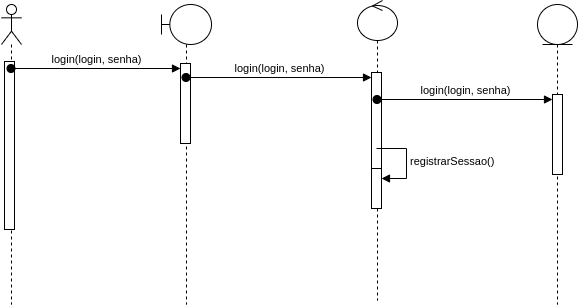

The diagram above was exported from draw.io. Its source (the exported page's mxGraphModel, read from the mxfile embedded in the PNG):
<mxGraphModel dx="1834" dy="1154" grid="0" gridSize="10" guides="1" tooltips="1" connect="1" arrows="1" fold="1" page="0" pageScale="1" pageWidth="850" pageHeight="1100" background="none" math="0" shadow="0">
  <root>
    <mxCell id="0" />
    <mxCell id="1" parent="0" />
    <mxCell id="2" value="" style="shape=umlLifeline;perimeter=lifelinePerimeter;whiteSpace=wrap;html=1;container=1;dropTarget=0;collapsible=0;recursiveResize=0;outlineConnect=0;portConstraint=eastwest;newEdgeStyle={&quot;curved&quot;:0,&quot;rounded&quot;:0};participant=umlActor;" vertex="1" parent="1">
      <mxGeometry x="-232" y="-279" width="20" height="300" as="geometry" />
    </mxCell>
    <mxCell id="3" value="" style="html=1;points=[[0,0,0,0,5],[0,1,0,0,-5],[1,0,0,0,5],[1,1,0,0,-5]];perimeter=orthogonalPerimeter;outlineConnect=0;targetShapes=umlLifeline;portConstraint=eastwest;newEdgeStyle={&quot;curved&quot;:0,&quot;rounded&quot;:0};" vertex="1" parent="2">
      <mxGeometry x="3" y="57" width="10" height="168" as="geometry" />
    </mxCell>
    <mxCell id="4" value="" style="shape=umlLifeline;perimeter=lifelinePerimeter;whiteSpace=wrap;html=1;container=1;dropTarget=0;collapsible=0;recursiveResize=0;outlineConnect=0;portConstraint=eastwest;newEdgeStyle={&quot;curved&quot;:0,&quot;rounded&quot;:0};participant=umlBoundary;" vertex="1" parent="1">
      <mxGeometry x="-72" y="-279" width="50" height="300" as="geometry" />
    </mxCell>
    <mxCell id="5" value="" style="html=1;points=[[0,0,0,0,5],[0,1,0,0,-5],[1,0,0,0,5],[1,1,0,0,-5]];perimeter=orthogonalPerimeter;outlineConnect=0;targetShapes=umlLifeline;portConstraint=eastwest;newEdgeStyle={&quot;curved&quot;:0,&quot;rounded&quot;:0};" vertex="1" parent="4">
      <mxGeometry x="19" y="59" width="10" height="80" as="geometry" />
    </mxCell>
    <mxCell id="6" value="" style="shape=umlLifeline;perimeter=lifelinePerimeter;whiteSpace=wrap;html=1;container=1;dropTarget=0;collapsible=0;recursiveResize=0;outlineConnect=0;portConstraint=eastwest;newEdgeStyle={&quot;curved&quot;:0,&quot;rounded&quot;:0};participant=umlEntity;" vertex="1" parent="1">
      <mxGeometry x="304" y="-279" width="40" height="300" as="geometry" />
    </mxCell>
    <mxCell id="7" value="" style="html=1;points=[[0,0,0,0,5],[0,1,0,0,-5],[1,0,0,0,5],[1,1,0,0,-5]];perimeter=orthogonalPerimeter;outlineConnect=0;targetShapes=umlLifeline;portConstraint=eastwest;newEdgeStyle={&quot;curved&quot;:0,&quot;rounded&quot;:0};" vertex="1" parent="6">
      <mxGeometry x="15" y="90" width="10" height="80" as="geometry" />
    </mxCell>
    <mxCell id="8" value="" style="shape=umlLifeline;perimeter=lifelinePerimeter;whiteSpace=wrap;html=1;container=1;dropTarget=0;collapsible=0;recursiveResize=0;outlineConnect=0;portConstraint=eastwest;newEdgeStyle={&quot;curved&quot;:0,&quot;rounded&quot;:0};participant=umlControl;" vertex="1" parent="1">
      <mxGeometry x="124" y="-283" width="40" height="300" as="geometry" />
    </mxCell>
    <mxCell id="9" value="" style="html=1;points=[[0,0,0,0,5],[0,1,0,0,-5],[1,0,0,0,5],[1,1,0,0,-5]];perimeter=orthogonalPerimeter;outlineConnect=0;targetShapes=umlLifeline;portConstraint=eastwest;newEdgeStyle={&quot;curved&quot;:0,&quot;rounded&quot;:0};" vertex="1" parent="8">
      <mxGeometry x="14" y="72" width="10" height="100" as="geometry" />
    </mxCell>
    <mxCell id="10" value="" style="html=1;points=[[0,0,0,0,5],[0,1,0,0,-5],[1,0,0,0,5],[1,1,0,0,-5]];perimeter=orthogonalPerimeter;outlineConnect=0;targetShapes=umlLifeline;portConstraint=eastwest;newEdgeStyle={&quot;curved&quot;:0,&quot;rounded&quot;:0};" vertex="1" parent="8">
      <mxGeometry x="14" y="168" width="10" height="40" as="geometry" />
    </mxCell>
    <mxCell id="11" value="registrarSessao()" style="html=1;align=left;spacingLeft=2;endArrow=block;rounded=0;edgeStyle=orthogonalEdgeStyle;curved=0;rounded=0;" edge="1" parent="8" target="10">
      <mxGeometry relative="1" as="geometry">
        <mxPoint x="19" y="148" as="sourcePoint" />
        <Array as="points">
          <mxPoint x="49" y="178" />
        </Array>
      </mxGeometry>
    </mxCell>
    <mxCell id="12" value="login(login, senha)" style="html=1;verticalAlign=bottom;startArrow=oval;endArrow=block;startSize=8;curved=0;rounded=0;entryX=0;entryY=0;entryDx=0;entryDy=5;" edge="1" source="8" target="7" parent="1">
      <mxGeometry relative="1" as="geometry">
        <mxPoint x="126" y="-68" as="sourcePoint" />
      </mxGeometry>
    </mxCell>
    <mxCell id="13" value="login(login, senha)" style="html=1;verticalAlign=bottom;startArrow=oval;endArrow=block;startSize=8;curved=0;rounded=0;entryX=0;entryY=0;entryDx=0;entryDy=5;" edge="1" source="4" target="9" parent="1">
      <mxGeometry relative="1" as="geometry">
        <mxPoint x="68" y="-206" as="sourcePoint" />
      </mxGeometry>
    </mxCell>
    <mxCell id="14" value="login(login, senha)" style="html=1;verticalAlign=bottom;startArrow=oval;endArrow=block;startSize=8;curved=0;rounded=0;entryX=0;entryY=0;entryDx=0;entryDy=5;" edge="1" source="2" target="5" parent="1">
      <mxGeometry relative="1" as="geometry">
        <mxPoint x="-123" y="-215" as="sourcePoint" />
      </mxGeometry>
    </mxCell>
  </root>
</mxGraphModel>